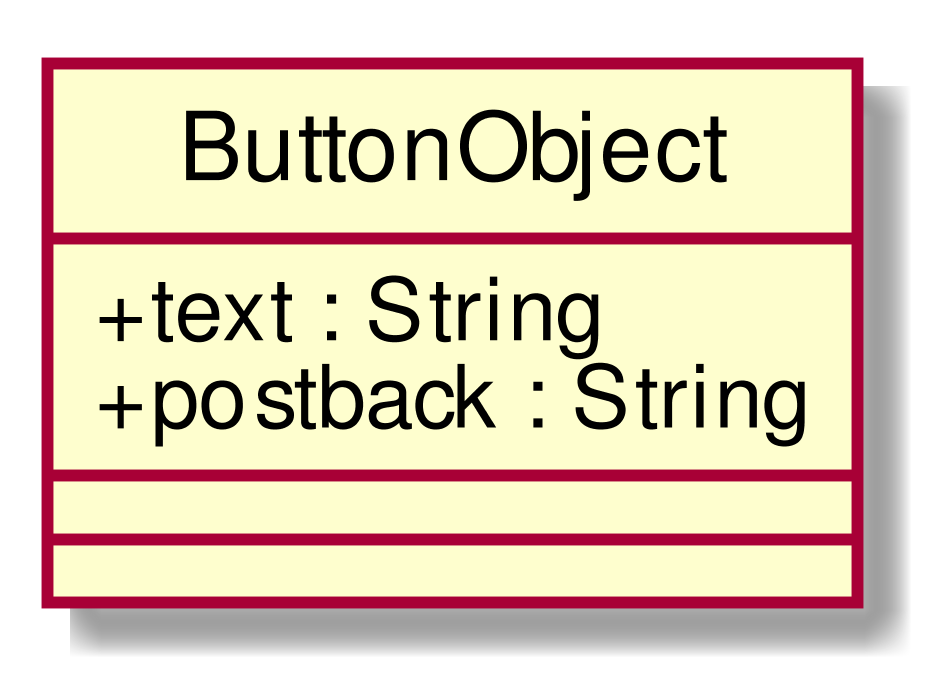

The diagram above was rendered by PlantUML. Its source (embedded in the PNG):
@startuml
scale 1000*1000
skinparam classAttributeIconSize 0
class ButtonObject{
+ text : String
+ postback : String
__
__

}
hide circle
@enduml